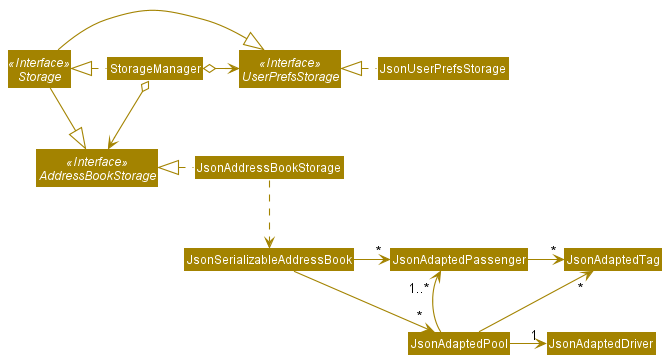

The diagram above was rendered by PlantUML. Its source (embedded in the PNG):
@startuml
!include style.puml
skinparam arrowThickness 1.1
skinparam arrowColor STORAGE_COLOR
skinparam classBackgroundColor STORAGE_COLOR

Interface Storage <<Interface>>
Interface UserPrefsStorage <<Interface>>
Interface AddressBookStorage <<Interface>>

Class StorageManager
Class JsonUserPrefsStorage
Class JsonAddressBookStorage

StorageManager .left.|> Storage
StorageManager o-right-> UserPrefsStorage
StorageManager o--> AddressBookStorage

Storage -|> UserPrefsStorage
Storage -|> AddressBookStorage

JsonUserPrefsStorage .left.|> UserPrefsStorage
JsonAddressBookStorage .left.|> AddressBookStorage
JsonAddressBookStorage .down.> JsonSerializableAddressBook
JsonSerializableAddressBook -right-> "*" JsonAdaptedPassenger
JsonSerializableAddressBook -right-> "*" JsonAdaptedPool
JsonAdaptedPassenger -right-> "*" JsonAdaptedTag
JsonAdaptedPool -right-> "1" JsonAdaptedDriver
JsonAdaptedPool -up-> "1..*" JsonAdaptedPassenger
JsonAdaptedPool -up-> "*" JsonAdaptedTag

JsonAdaptedPool -[hidden]up- JsonAdaptedPassenger
JsonAdaptedPassenger -[hidden]down- JsonAdaptedPool
@enduml